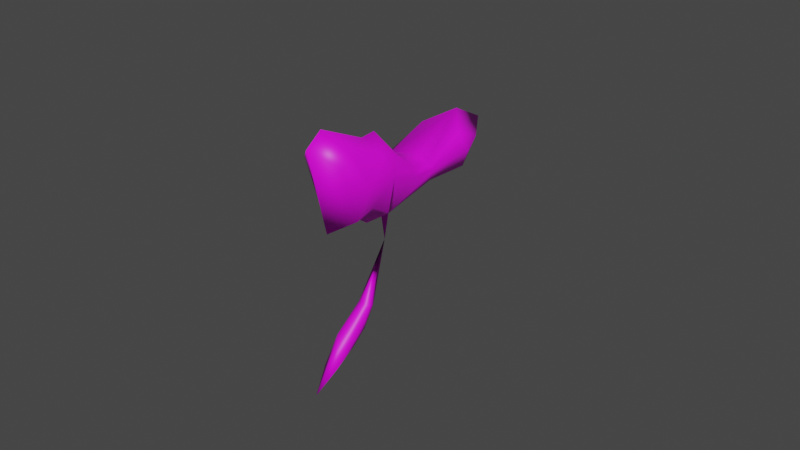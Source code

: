 # Source: untitled3.blend  (saved by Blender 3.0.42; exported with 4.5.12 LTS)
import bpy
from mathutils import Matrix  # noqa: F401  (used for matrix-valued properties, if any)

bpy.ops.wm.read_factory_settings(use_empty=True)
scene = bpy.context.scene
scene.name = 'Scene'

# ---- collections
col_collection = bpy.data.collections.new('Collection'); scene.collection.children.link(col_collection)

# ---- images (referenced by path relative to the original .blend; pixels are not part of the script)
import os
ASSET_DIR = os.environ.get("B2B_ASSET_DIR", "")  # directory of the original .blend (textures are referenced by path, not embedded)
HERE = os.path.dirname(os.path.abspath(__file__))  # packed textures are extracted next to this script under _unpacked/

def load_image(name, relpath, width, height, colorspace="sRGB"):
    """Load a texture the original file referenced (path relative to the .blend, or extracted next to this script)."""
    p = next((c for c in (os.path.join(HERE, relpath), os.path.join(ASSET_DIR, relpath)) if relpath and os.path.exists(c)), "")
    if p:
        img = bpy.data.images.load(p, check_existing=True)
        img.name = name
    else:  # same state as the original file: an image datablock whose file is absent (Cycles renders it pink)
        img = bpy.data.images.new(name, width, height)
        img.source = "FILE"
        img.filepath = "//" + (relpath or name)
    img.colorspace_settings.name = colorspace
    return img
img_fe_fruit_stem_01_png = load_image('fe_fruit_stem_01.png', 'fe_fruit_stem_01.png', 1024, 1024, 'sRGB')

# ---- materials (node trees are filled in below, after node groups)
mat_material_002 = bpy.data.materials.new('Material.002')
mat_material_002.use_transparent_shadow = False

# ---- material node trees
mat_material_002.use_nodes = True; mat_material_002.node_tree.nodes.clear()
_N = mat_material_002.node_tree.nodes; _L = mat_material_002.node_tree.links
n0 = _N.new('ShaderNodeBsdfPrincipled'); n0.name = 'Principled BSDF'; n0.location = (10, 300)
n0.distribution = 'GGX'
n0.subsurface_method = 'RANDOM_WALK_SKIN'
n0.inputs[3].default_value = 1.45
n0.inputs[27].default_value = (0.0, 0.0, 0.0, 1.0)
n0.inputs[28].default_value = 1.0
n1 = _N.new('ShaderNodeOutputMaterial'); n1.name = 'Material Output'; n1.location = (300, 300)
n2 = _N.new('ShaderNodeTexImage'); n2.name = 'Image Texture'; n2.location = (-280, 275)
n2.image = img_fe_fruit_stem_01_png
n3 = _N.new('ShaderNodeTexImage'); n3.name = 'Image Texture.001'; n3.location = (-280, 275)
_L.new(n0.outputs[0], n1.inputs[0])
_L.new(n3.outputs[0], n0.inputs[0])
n1.is_active_output = True

# ---- world
world_world = bpy.data.worlds.new('World'); scene.world = world_world
world_world.use_nodes = True; world_world.node_tree.nodes.clear()
_N = world_world.node_tree.nodes; _L = world_world.node_tree.links
n0 = _N.new('ShaderNodeOutputWorld'); n0.name = 'World Output'; n0.location = (300, 300)
n1 = _N.new('ShaderNodeBackground'); n1.name = 'Background'; n1.location = (10, 300)
n1.inputs[0].default_value = (0.05088, 0.05088, 0.05088, 1.0)
_L.new(n1.outputs[0], n0.inputs[0])
n0.is_active_output = True
world_world.color = (0.05088, 0.05088, 0.05088)
world_world.use_sun_shadow = False
world_world.sun_shadow_jitter_overblur = 0.0

# ---- meshes
me_vert = bpy.data.meshes.new('Vert')
me_vert.from_pydata([(1.811e-18, -0.006561, -0.006964), (1.677e-18, 0.00564, -0.0005623), (1.579e-18, 0.01762, 0.01305), (7.652e-19, 0.03977, 0.04507), (7.661e-19, 0.05984, 0.04415), (5.288e-19, 0.06809, 0.05605), (4.246e-19, 0.05683, 0.06193), (6.035e-19, 0.03844, 0.05348), (5.553e-19, 0.02913, 0.05638), (3.737e-19, 0.0197, 0.06618), (3.844e-19, 0.01462, 0.06584), (2.564e-19, -0.001058, 0.07314), (3.377e-19, -0.006557, 0.06919), (8.527e-19, -4.157e-06, 0.04229), (7.934e-19, 0.008561, 0.04498), (8.926e-19, 0.01619, 0.03952), (1.554e-18, 0.01354, 0.01439), (-9.919e-12, 0.002802, 0.006254), (-9.919e-12, 0.01224, 0.005997), (0.002179, -0.0002588, -0.0006969), (0.001908, 0.007677, 0.003467), (0.002057, 0.01607, 0.01347), (0.006719, 0.03598, 0.04769), (0.006683, 0.05168, 0.04685), (0.006643, 0.05797, 0.05439), (0.006651, 0.04911, 0.05829), (0.006704, 0.03483, 0.0531), (0.006715, 0.02753, 0.05508), (0.006712, 0.02004, 0.06148), (0.006722, 0.01607, 0.06133), (0.006736, 0.003728, 0.06621), (0.006755, -0.0005205, 0.06373), (0.006799, 0.004932, 0.0464), (0.006778, 0.01159, 0.04801), (0.006775, 0.01762, 0.04442), (0.002028, 0.01457, 0.01397), (0.002167, 0.005164, 0.007008), (0.002284, 0.01197, 0.007733), (0.008831, 0.03553, 0.05177), (0.008779, 0.05128, 0.05249), (0.008835, 0.02729, 0.05236), (0.008856, 0.01787, 0.05526), (0.008887, 0.008165, 0.05587), (0.002839, 0.007148, 0.006214), (0.002613, 0.01199, 0.01103), (-0.002179, -0.0002588, -0.0006969), (-0.001908, 0.007677, 0.003467), (-0.002057, 0.01607, 0.01347), (-0.006719, 0.03598, 0.04769), (-0.006683, 0.05168, 0.04685), (-0.006643, 0.05797, 0.05439), (-0.006651, 0.04911, 0.05829), (-0.006704, 0.03483, 0.0531), (-0.006715, 0.02753, 0.05508), (-0.006712, 0.02004, 0.06148), (-0.006722, 0.01607, 0.06133), (-0.006736, 0.003728, 0.06621), (-0.006755, -0.0005205, 0.06373), (-0.006799, 0.004932, 0.0464), (-0.006778, 0.01159, 0.04801), (-0.006775, 0.01762, 0.04442), (-0.002028, 0.01457, 0.01397), (-0.002167, 0.005164, 0.007008), (-0.002284, 0.01197, 0.007733), (-0.008831, 0.03553, 0.05177), (-0.008779, 0.05128, 0.05249), (-0.008835, 0.02729, 0.05236), (-0.008856, 0.01787, 0.05526), (-0.008887, 0.008165, 0.05587), (-0.002839, 0.007148, 0.006214), (-0.002613, 0.01199, 0.01103), (1.172e-11, 0.02251, 0.03907), (-0.001135, 0.02421, 0.03979), (1.257e-11, 0.02559, 0.03954), (0.001135, 0.02421, 0.03979), (-1.405e-06, 0.02383, 0.03136)], [], [(13, 14, 33, 32), (6, 7, 26, 25), (14, 15, 34, 33), (7, 8, 27, 26), (74, 73, 3, 22), (8, 9, 28, 27), (9, 10, 29, 28), (16, 17, 36, 35), (10, 11, 30, 29), (3, 4, 23, 22), (17, 0, 19, 36), (11, 12, 31, 30), (4, 5, 24, 23), (1, 18, 37, 20), (0, 1, 20, 19), (12, 13, 32, 31), (5, 6, 25, 24), (18, 2, 21, 37), (29, 30, 42, 41), (26, 27, 40, 38), (33, 34, 41, 42), (23, 24, 39), (30, 31, 42), (27, 28, 41, 40), (24, 25, 39), (31, 32, 42), (28, 29, 41), (25, 26, 38, 39), (32, 33, 42), (22, 23, 39, 38), (15, 60, 72, 71), (20, 37, 43), (36, 19, 43), (19, 20, 43), (70, 61, 47), (35, 36, 44), (43, 37, 44), (37, 21, 44), (36, 43, 44), (13, 58, 59, 14), (6, 51, 52, 7), (14, 59, 60, 15), (7, 52, 53, 8), (8, 53, 54, 9), (9, 54, 55, 10), (16, 61, 62, 17), (10, 55, 56, 11), (3, 48, 49, 4), (17, 62, 45, 0), (11, 56, 57, 12), (4, 49, 50, 5), (1, 46, 63, 18), (0, 45, 46, 1), (12, 57, 58, 13), (5, 50, 51, 6), (18, 63, 47, 2), (55, 67, 68, 56), (52, 64, 66, 53), (59, 68, 67, 60), (49, 65, 50), (56, 68, 57), (53, 66, 67, 54), (50, 65, 51), (57, 68, 58), (54, 67, 55), (51, 65, 64, 52), (58, 68, 59), (48, 64, 65, 49), (73, 72, 48, 3), (46, 69, 63), (62, 69, 45), (45, 69, 46), (61, 70, 62), (69, 70, 63), (63, 70, 47), (62, 70, 69), (35, 44, 21), (48, 72, 60, 67, 66, 64), (74, 71, 75), (15, 71, 74, 34), (73, 74, 75), (71, 72, 75), (72, 73, 75), (61, 16, 75), (16, 35, 75), (47, 61, 75), (2, 47, 75), (35, 21, 75), (21, 2, 75), (34, 74, 22, 38, 40, 41)])
me_vert.polygons.foreach_set('use_smooth', [True] * 90)
_uv = me_vert.uv_layers.new(name='UVMap')
_uv.uv.foreach_set('vector', [0.2696, 0.03982, 0.7304, 0.03982, 0.725, 0.07192, 0.2727, 0.06417, 0.2696, 0.03982, 0.7304, 0.03982, 0.725, 0.07192, 0.2727, 0.06417, 0.2696, 0.03982, 0.7304, 0.03982, 0.725, 0.07192, 0.2727, 0.06417, 0.2696, 0.03982, 0.7304, 0.03982, 0.725, 0.07192, 0.2727, 0.06417, 0.3477, 0.04298, 0.3467, 0.03982, 0.7304, 0.03982, 0.725, 0.07192, 0.2696, 0.03982, 0.7304, 0.03982, 0.725, 0.07192, 0.2727, 0.06417, 0.2696, 0.03982, 0.7304, 0.03982, 0.725, 0.07192, 0.2727, 0.06417, 0.2696, 0.03982, 0.7304, 0.03982, 0.725, 0.07192, 0.2727, 0.06417, 0.2696, 0.03982, 0.7304, 0.03982, 0.725, 0.07192, 0.2727, 0.06417, 0.2696, 0.03982, 0.7304, 0.03982, 0.725, 0.07192, 0.2727, 0.06417, 0.2696, 0.03982, 0.7304, 0.03982, 0.725, 0.07192, 0.2727, 0.06417, 0.2696, 0.03982, 0.7304, 0.03982, 0.725, 0.07192, 0.2727, 0.06417, 0.2696, 0.03982, 0.7304, 0.03982, 0.725, 0.07192, 0.2727, 0.06417, 0.2696, 0.03982, 0.7304, 0.03982, 0.725, 0.07192, 0.2727, 0.06417, 0.2696, 0.03982, 0.7304, 0.03982, 0.725, 0.07192, 0.2727, 0.06417, 0.2696, 0.03982, 0.7304, 0.03982, 0.725, 0.07192, 0.2727, 0.06417, 0.2696, 0.03982, 0.7304, 0.03982, 0.725, 0.07192, 0.2727, 0.06417, 0.2696, 0.03982, 0.7304, 0.03982, 0.725, 0.07192, 0.2727, 0.06417, 0.2696, 0.03982, 0.7304, 0.03982, 0.725, 0.07192, 0.2727, 0.06417, 0.2696, 0.03982, 0.7304, 0.03982, 0.725, 0.07192, 0.2727, 0.06417, 0.2696, 0.03982, 0.7304, 0.03982, 0.725, 0.07192, 0.2727, 0.06417, 0.2696, 0.03982, 0.7304, 0.03982, 0.725, 0.07192, 0.2696, 0.03982, 0.7304, 0.03982, 0.725, 0.07192, 0.2696, 0.03982, 0.7304, 0.03982, 0.725, 0.07192, 0.2727, 0.06417, 0.2696, 0.03982, 0.7304, 0.03982, 0.725, 0.07192, 0.2696, 0.03982, 0.7304, 0.03982, 0.725, 0.07192, 0.2696, 0.03982, 0.7304, 0.03982, 0.725, 0.07192, 0.2696, 0.03982, 0.7304, 0.03982, 0.725, 0.07192, 0.2727, 0.06417, 0.2696, 0.03982, 0.7304, 0.03982, 0.725, 0.07192, 0.2696, 0.03982, 0.7304, 0.03982, 0.725, 0.07192, 0.2727, 0.06417, 0.2696, 0.03982, 0.7304, 0.03982, 0.6597, 0.06254, 0.5714, 0.0611, 0.2696, 0.03982, 0.7304, 0.03982, 0.725, 0.07192, 0.2696, 0.03982, 0.7304, 0.03982, 0.725, 0.07192, 0.2696, 0.03982, 0.7304, 0.03982, 0.725, 0.07192, 0.7304, 0.03982, 0.725, 0.07192, 0.2696, 0.03982, 0.2696, 0.03982, 0.7304, 0.03982, 0.725, 0.07192, 0.2696, 0.03982, 0.7304, 0.03982, 0.725, 0.07192, 0.2696, 0.03982, 0.7304, 0.03982, 0.725, 0.07192, 0.2696, 0.03982, 0.7304, 0.03982, 0.725, 0.07192, 0.2696, 0.03982, 0.7304, 0.03982, 0.725, 0.07192, 0.2727, 0.06417, 0.2696, 0.03982, 0.7304, 0.03982, 0.725, 0.07192, 0.2727, 0.06417, 0.2696, 0.03982, 0.7304, 0.03982, 0.725, 0.07192, 0.2727, 0.06417, 0.2696, 0.03982, 0.7304, 0.03982, 0.725, 0.07192, 0.2727, 0.06417, 0.2696, 0.03982, 0.7304, 0.03982, 0.725, 0.07192, 0.2727, 0.06417, 0.2696, 0.03982, 0.7304, 0.03982, 0.725, 0.07192, 0.2727, 0.06417, 0.2696, 0.03982, 0.7304, 0.03982, 0.725, 0.07192, 0.2727, 0.06417, 0.2696, 0.03982, 0.7304, 0.03982, 0.725, 0.07192, 0.2727, 0.06417, 0.2696, 0.03982, 0.7304, 0.03982, 0.725, 0.07192, 0.2727, 0.06417, 0.2696, 0.03982, 0.7304, 0.03982, 0.725, 0.07192, 0.2727, 0.06417, 0.2696, 0.03982, 0.7304, 0.03982, 0.725, 0.07192, 0.2727, 0.06417, 0.2696, 0.03982, 0.7304, 0.03982, 0.725, 0.07192, 0.2727, 0.06417, 0.2696, 0.03982, 0.7304, 0.03982, 0.725, 0.07192, 0.2727, 0.06417, 0.2696, 0.03982, 0.7304, 0.03982, 0.725, 0.07192, 0.2727, 0.06417, 0.2696, 0.03982, 0.7304, 0.03982, 0.725, 0.07192, 0.2727, 0.06417, 0.2696, 0.03982, 0.7304, 0.03982, 0.725, 0.07192, 0.2727, 0.06417, 0.2696, 0.03982, 0.7304, 0.03982, 0.725, 0.07192, 0.2727, 0.06417, 0.2696, 0.03982, 0.7304, 0.03982, 0.725, 0.07192, 0.2727, 0.06417, 0.2696, 0.03982, 0.7304, 0.03982, 0.725, 0.07192, 0.2727, 0.06417, 0.2696, 0.03982, 0.7304, 0.03982, 0.725, 0.07192, 0.2727, 0.06417, 0.2696, 0.03982, 0.7304, 0.03982, 0.725, 0.07192, 0.2696, 0.03982, 0.7304, 0.03982, 0.725, 0.07192, 0.2696, 0.03982, 0.7304, 0.03982, 0.725, 0.07192, 0.2727, 0.06417, 0.2696, 0.03982, 0.7304, 0.03982, 0.725, 0.07192, 0.2696, 0.03982, 0.7304, 0.03982, 0.725, 0.07192, 0.2696, 0.03982, 0.7304, 0.03982, 0.725, 0.07192, 0.2696, 0.03982, 0.7304, 0.03982, 0.725, 0.07192, 0.2727, 0.06417, 0.2696, 0.03982, 0.7304, 0.03982, 0.725, 0.07192, 0.2696, 0.03982, 0.7304, 0.03982, 0.725, 0.07192, 0.2727, 0.06417, 0.3473, 0.04287, 0.3494, 0.03982, 0.7304, 0.03982, 0.725, 0.07192, 0.2696, 0.03982, 0.7304, 0.03982, 0.725, 0.07192, 0.2696, 0.03982, 0.7304, 0.03982, 0.725, 0.07192, 0.2696, 0.03982, 0.7304, 0.03982, 0.725, 0.07192, 0.2696, 0.03982, 0.7304, 0.03982, 0.725, 0.07192, 0.2696, 0.03982, 0.7304, 0.03982, 0.725, 0.07192, 0.2696, 0.03982, 0.7304, 0.03982, 0.725, 0.07192, 0.2696, 0.03982, 0.7304, 0.03982, 0.725, 0.07192, 0.7304, 0.03982, 0.725, 0.07192, 0.2696, 0.03982, 0.2696, 0.03982, 0.611, 0.06997, 0.2727, 0.06417, 0.2696, 0.03982, 0.725, 0.07192, 0.2727, 0.06417, 0.729, 0.04791, 0.6371, 0.04297, 0.729, 0.04791, 0.2696, 0.03982, 0.6371, 0.04297, 0.729, 0.04791, 0.725, 0.07192, 0.3467, 0.03982, 0.3477, 0.04298, 0.3467, 0.03982, 0.5714, 0.0611, 0.6597, 0.06254, 0.5714, 0.0611, 0.3494, 0.03982, 0.3473, 0.04287, 0.3494, 0.03982, 0.7304, 0.03982, 0.2696, 0.03982, 0.7304, 0.03982, 0.2696, 0.03982, 0.2727, 0.06417, 0.2696, 0.03982, 0.2696, 0.03982, 0.725, 0.07192, 0.2696, 0.03982, 0.2727, 0.06417, 0.725, 0.07192, 0.2727, 0.06417, 0.7304, 0.03982, 0.2696, 0.03982, 0.7304, 0.03982, 0.725, 0.07192, 0.7304, 0.03982, 0.725, 0.07192, 0.7304, 0.03982, 0.2722, 0.05995, 0.2696, 0.03982, 0.7304, 0.03982, 0.2727, 0.06417, 0.2696, 0.03982])
me_vert.materials.append(mat_material_002)
me_vert.use_remesh_fix_poles = True
me_vert.use_remesh_preserve_attributes = False
me_vert.update()

# ---- objects
ob_vert = bpy.data.objects.new('Vert', me_vert)

# ---- transforms, parenting, visibility, modifiers, constraints
ob_vert.location = (0.0, 0.0, 0.0)

# ---- collection membership
col_collection.objects.link(ob_vert)

# ---- scene / render settings (as saved in the file)
scene.frame_start = 1; scene.frame_end = 250; scene.frame_set(1)
scene.render.engine = 'BLENDER_EEVEE_NEXT'
scene.cycles.sampling_pattern = 'TABULATED_SOBOL'
scene.cycles.use_light_tree = False
scene.view_settings.view_transform = 'Filmic'
bpy.context.view_layer.update()

# ---- added for rendering (the .blend has no active camera and no usable light): camera, sun
cam_auto = bpy.data.cameras.new('AutoCamera')
cam_auto.lens = 50.0
cam_auto.sensor_width = 36.0
cam_auto.clip_end = 1000.0
ob_auto_camera = bpy.data.objects.new('AutoCamera', cam_auto)
scene.collection.objects.link(ob_auto_camera)
ob_auto_camera.location = (0.185045, -0.191291, 0.181126)
ob_auto_camera.rotation_euler = (1.09748, -7.21219e-08, 0.694738)
scene.camera = ob_auto_camera
light_auto_sun = bpy.data.lights.new('AutoSun', 'SUN')
light_auto_sun.energy = 3.0
light_auto_sun.angle = 0.0523599
ob_auto_sun = bpy.data.objects.new('AutoSun', light_auto_sun)
scene.collection.objects.link(ob_auto_sun)
ob_auto_sun.rotation_euler = (0.872665, 0.174533, 0.523599)
bpy.context.view_layer.update()
